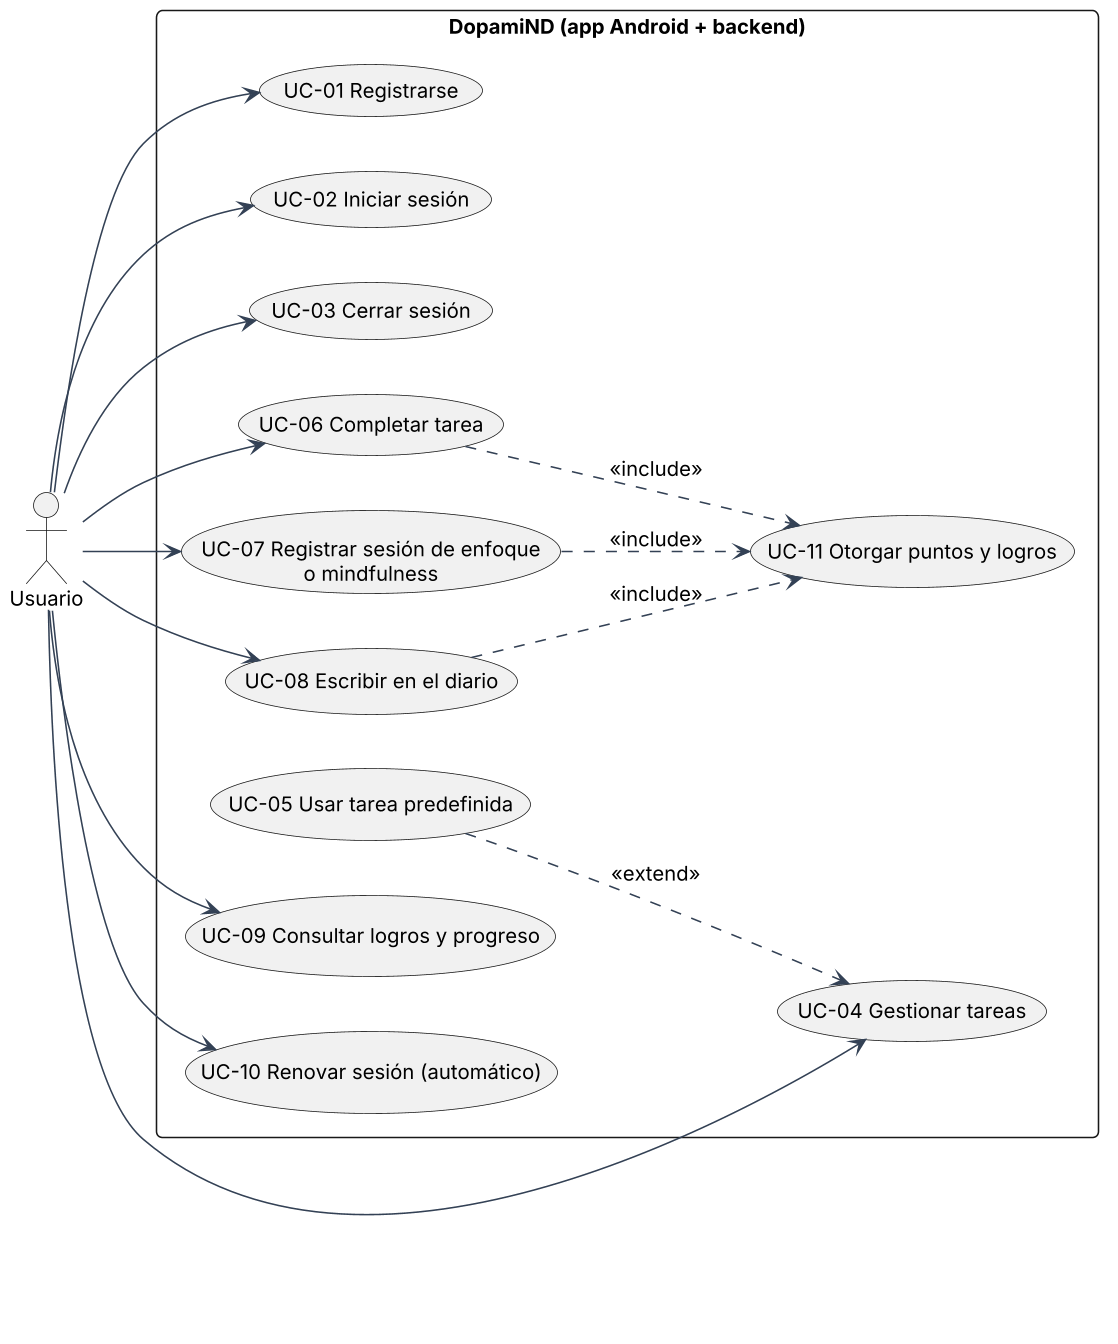

The diagram above was rendered by PlantUML. Its source (embedded in the PNG):
@startuml 01-casos-de-uso
skinparamlocked dpi 150
!include ../_estilo.puml
left to right direction
actor "Usuario" as U
rectangle "DopamiND (app Android + backend)" {
  usecase "UC-01 Registrarse" as UC01
  usecase "UC-02 Iniciar sesión" as UC02
  usecase "UC-03 Cerrar sesión" as UC03
  usecase "UC-04 Gestionar tareas" as UC04
  usecase "UC-05 Usar tarea predefinida" as UC05
  usecase "UC-06 Completar tarea" as UC06
  usecase "UC-07 Registrar sesión de enfoque\no mindfulness" as UC07
  usecase "UC-08 Escribir en el diario" as UC08
  usecase "UC-09 Consultar logros y progreso" as UC09
  usecase "UC-10 Renovar sesión (automático)" as UC10
  usecase "UC-11 Otorgar puntos y logros" as UC11
}
U --> UC01
U --> UC02
U --> UC03
U --> UC04
U --> UC06
U --> UC07
U --> UC08
U --> UC09
U --> UC10
UC05 ..> UC04 : <<extend>>
UC06 ..> UC11 : <<include>>
UC07 ..> UC11 : <<include>>
UC08 ..> UC11 : <<include>>
@enduml